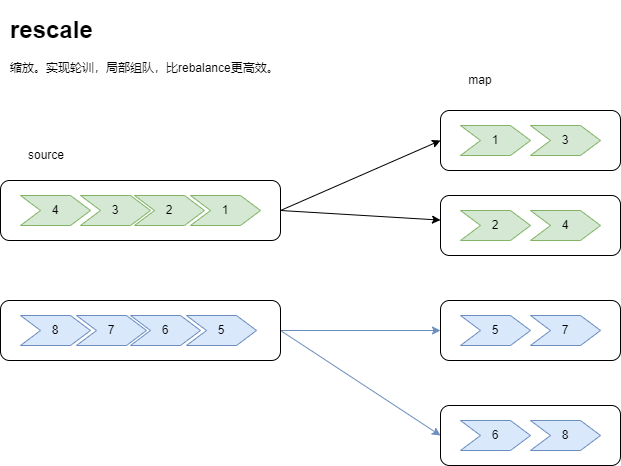

The diagram above was exported from draw.io. Its source (the exported page's mxGraphModel, read from the mxfile embedded in the PNG):
<mxGraphModel dx="2074" dy="1239" grid="1" gridSize="10" guides="1" tooltips="1" connect="1" arrows="1" fold="1" page="1" pageScale="1" pageWidth="827" pageHeight="1169" math="0" shadow="0">
  <root>
    <mxCell id="0" />
    <mxCell id="1" parent="0" />
    <mxCell id="ny0AHbS27j1aG36qDgGJ-8" value="&lt;h1&gt;rescale&lt;/h1&gt;&lt;p&gt;缩放。实现轮训，局部组队，比rebalance更高效。&lt;/p&gt;" style="text;html=1;strokeColor=none;fillColor=none;spacing=5;spacingTop=-20;whiteSpace=wrap;overflow=hidden;rounded=0;" vertex="1" parent="1">
      <mxGeometry x="55" y="530" width="320" height="80" as="geometry" />
    </mxCell>
    <mxCell id="k8V5tli1YVaPk29slmFA-1" value="source" style="text;html=1;strokeColor=none;fillColor=none;align=center;verticalAlign=middle;whiteSpace=wrap;rounded=0;" vertex="1" parent="1">
      <mxGeometry x="66" y="660" width="60" height="30" as="geometry" />
    </mxCell>
    <mxCell id="k8V5tli1YVaPk29slmFA-2" style="rounded=0;orthogonalLoop=1;jettySize=auto;html=1;entryX=0;entryY=0.5;entryDx=0;entryDy=0;exitX=1;exitY=0.5;exitDx=0;exitDy=0;" edge="1" parent="1" source="k8V5tli1YVaPk29slmFA-6" target="k8V5tli1YVaPk29slmFA-18">
      <mxGeometry relative="1" as="geometry" />
    </mxCell>
    <mxCell id="k8V5tli1YVaPk29slmFA-3" style="rounded=0;orthogonalLoop=1;jettySize=auto;html=1;exitX=1;exitY=0.5;exitDx=0;exitDy=0;" edge="1" parent="1" source="k8V5tli1YVaPk29slmFA-6" target="k8V5tli1YVaPk29slmFA-19">
      <mxGeometry relative="1" as="geometry" />
    </mxCell>
    <mxCell id="k8V5tli1YVaPk29slmFA-6" value="" style="rounded=1;whiteSpace=wrap;html=1;" vertex="1" parent="1">
      <mxGeometry x="50" y="700" width="280" height="60" as="geometry" />
    </mxCell>
    <mxCell id="k8V5tli1YVaPk29slmFA-9" style="rounded=0;orthogonalLoop=1;jettySize=auto;html=1;entryX=0;entryY=0.5;entryDx=0;entryDy=0;fillColor=#dae8fc;strokeColor=#6c8ebf;exitX=1;exitY=0.5;exitDx=0;exitDy=0;" edge="1" parent="1" source="k8V5tli1YVaPk29slmFA-11" target="k8V5tli1YVaPk29slmFA-20">
      <mxGeometry relative="1" as="geometry" />
    </mxCell>
    <mxCell id="k8V5tli1YVaPk29slmFA-10" style="edgeStyle=none;rounded=0;orthogonalLoop=1;jettySize=auto;html=1;entryX=0;entryY=0.5;entryDx=0;entryDy=0;exitX=1;exitY=0.5;exitDx=0;exitDy=0;fillColor=#dae8fc;strokeColor=#6c8ebf;" edge="1" parent="1" source="k8V5tli1YVaPk29slmFA-11" target="k8V5tli1YVaPk29slmFA-21">
      <mxGeometry relative="1" as="geometry" />
    </mxCell>
    <mxCell id="k8V5tli1YVaPk29slmFA-11" value="" style="rounded=1;whiteSpace=wrap;html=1;" vertex="1" parent="1">
      <mxGeometry x="50" y="820" width="280" height="60" as="geometry" />
    </mxCell>
    <mxCell id="k8V5tli1YVaPk29slmFA-12" value="1" style="shape=step;perimeter=stepPerimeter;whiteSpace=wrap;html=1;fixedSize=1;fillColor=#d5e8d4;strokeColor=#82b366;" vertex="1" parent="1">
      <mxGeometry x="240" y="715" width="70" height="30" as="geometry" />
    </mxCell>
    <mxCell id="k8V5tli1YVaPk29slmFA-13" value="2" style="shape=step;perimeter=stepPerimeter;whiteSpace=wrap;html=1;fixedSize=1;fillColor=#d5e8d4;strokeColor=#82b366;" vertex="1" parent="1">
      <mxGeometry x="184" y="715" width="70" height="30" as="geometry" />
    </mxCell>
    <mxCell id="k8V5tli1YVaPk29slmFA-14" value="3" style="shape=step;perimeter=stepPerimeter;whiteSpace=wrap;html=1;fixedSize=1;fillColor=#d5e8d4;strokeColor=#82b366;" vertex="1" parent="1">
      <mxGeometry x="130" y="715" width="70" height="30" as="geometry" />
    </mxCell>
    <mxCell id="k8V5tli1YVaPk29slmFA-15" value="5" style="shape=step;perimeter=stepPerimeter;whiteSpace=wrap;html=1;fixedSize=1;fillColor=#dae8fc;strokeColor=#6c8ebf;" vertex="1" parent="1">
      <mxGeometry x="236" y="835" width="70" height="30" as="geometry" />
    </mxCell>
    <mxCell id="k8V5tli1YVaPk29slmFA-16" value="6" style="shape=step;perimeter=stepPerimeter;whiteSpace=wrap;html=1;fixedSize=1;fillColor=#dae8fc;strokeColor=#6c8ebf;" vertex="1" parent="1">
      <mxGeometry x="180" y="835" width="70" height="30" as="geometry" />
    </mxCell>
    <mxCell id="k8V5tli1YVaPk29slmFA-17" value="7" style="shape=step;perimeter=stepPerimeter;whiteSpace=wrap;html=1;fixedSize=1;fillColor=#dae8fc;strokeColor=#6c8ebf;" vertex="1" parent="1">
      <mxGeometry x="126" y="835" width="70" height="30" as="geometry" />
    </mxCell>
    <mxCell id="k8V5tli1YVaPk29slmFA-18" value="" style="rounded=1;whiteSpace=wrap;html=1;" vertex="1" parent="1">
      <mxGeometry x="490" y="630" width="180" height="60" as="geometry" />
    </mxCell>
    <mxCell id="k8V5tli1YVaPk29slmFA-19" value="" style="rounded=1;whiteSpace=wrap;html=1;" vertex="1" parent="1">
      <mxGeometry x="490" y="715" width="180" height="60" as="geometry" />
    </mxCell>
    <mxCell id="k8V5tli1YVaPk29slmFA-20" value="" style="rounded=1;whiteSpace=wrap;html=1;" vertex="1" parent="1">
      <mxGeometry x="490" y="820" width="180" height="60" as="geometry" />
    </mxCell>
    <mxCell id="k8V5tli1YVaPk29slmFA-21" value="" style="rounded=1;whiteSpace=wrap;html=1;" vertex="1" parent="1">
      <mxGeometry x="490" y="925" width="180" height="60" as="geometry" />
    </mxCell>
    <mxCell id="k8V5tli1YVaPk29slmFA-22" value="4" style="shape=step;perimeter=stepPerimeter;whiteSpace=wrap;html=1;fixedSize=1;fillColor=#d5e8d4;strokeColor=#82b366;" vertex="1" parent="1">
      <mxGeometry x="70" y="715" width="70" height="30" as="geometry" />
    </mxCell>
    <mxCell id="k8V5tli1YVaPk29slmFA-23" value="8" style="shape=step;perimeter=stepPerimeter;whiteSpace=wrap;html=1;fixedSize=1;fillColor=#dae8fc;strokeColor=#6c8ebf;" vertex="1" parent="1">
      <mxGeometry x="70" y="835" width="70" height="30" as="geometry" />
    </mxCell>
    <mxCell id="k8V5tli1YVaPk29slmFA-24" value="map" style="text;html=1;strokeColor=none;fillColor=none;align=center;verticalAlign=middle;whiteSpace=wrap;rounded=0;" vertex="1" parent="1">
      <mxGeometry x="500" y="585" width="60" height="30" as="geometry" />
    </mxCell>
    <mxCell id="k8V5tli1YVaPk29slmFA-25" value="6" style="shape=step;perimeter=stepPerimeter;whiteSpace=wrap;html=1;fixedSize=1;fillColor=#dae8fc;strokeColor=#6c8ebf;" vertex="1" parent="1">
      <mxGeometry x="510" y="940" width="70" height="30" as="geometry" />
    </mxCell>
    <mxCell id="k8V5tli1YVaPk29slmFA-26" value="5" style="shape=step;perimeter=stepPerimeter;whiteSpace=wrap;html=1;fixedSize=1;fillColor=#dae8fc;strokeColor=#6c8ebf;" vertex="1" parent="1">
      <mxGeometry x="510" y="835" width="70" height="30" as="geometry" />
    </mxCell>
    <mxCell id="k8V5tli1YVaPk29slmFA-27" value="2" style="shape=step;perimeter=stepPerimeter;whiteSpace=wrap;html=1;fixedSize=1;fillColor=#d5e8d4;strokeColor=#82b366;" vertex="1" parent="1">
      <mxGeometry x="510" y="730" width="70" height="30" as="geometry" />
    </mxCell>
    <mxCell id="k8V5tli1YVaPk29slmFA-28" value="1" style="shape=step;perimeter=stepPerimeter;whiteSpace=wrap;html=1;fixedSize=1;fillColor=#d5e8d4;strokeColor=#82b366;" vertex="1" parent="1">
      <mxGeometry x="510" y="645" width="70" height="30" as="geometry" />
    </mxCell>
    <mxCell id="k8V5tli1YVaPk29slmFA-29" value="8" style="shape=step;perimeter=stepPerimeter;whiteSpace=wrap;html=1;fixedSize=1;fillColor=#dae8fc;strokeColor=#6c8ebf;" vertex="1" parent="1">
      <mxGeometry x="580" y="940" width="70" height="30" as="geometry" />
    </mxCell>
    <mxCell id="k8V5tli1YVaPk29slmFA-30" value="7" style="shape=step;perimeter=stepPerimeter;whiteSpace=wrap;html=1;fixedSize=1;fillColor=#dae8fc;strokeColor=#6c8ebf;" vertex="1" parent="1">
      <mxGeometry x="580" y="835" width="70" height="30" as="geometry" />
    </mxCell>
    <mxCell id="k8V5tli1YVaPk29slmFA-31" value="4" style="shape=step;perimeter=stepPerimeter;whiteSpace=wrap;html=1;fixedSize=1;fillColor=#d5e8d4;strokeColor=#82b366;" vertex="1" parent="1">
      <mxGeometry x="580" y="730" width="70" height="30" as="geometry" />
    </mxCell>
    <mxCell id="k8V5tli1YVaPk29slmFA-32" value="3" style="shape=step;perimeter=stepPerimeter;whiteSpace=wrap;html=1;fixedSize=1;fillColor=#d5e8d4;strokeColor=#82b366;" vertex="1" parent="1">
      <mxGeometry x="580" y="645" width="70" height="30" as="geometry" />
    </mxCell>
  </root>
</mxGraphModel>